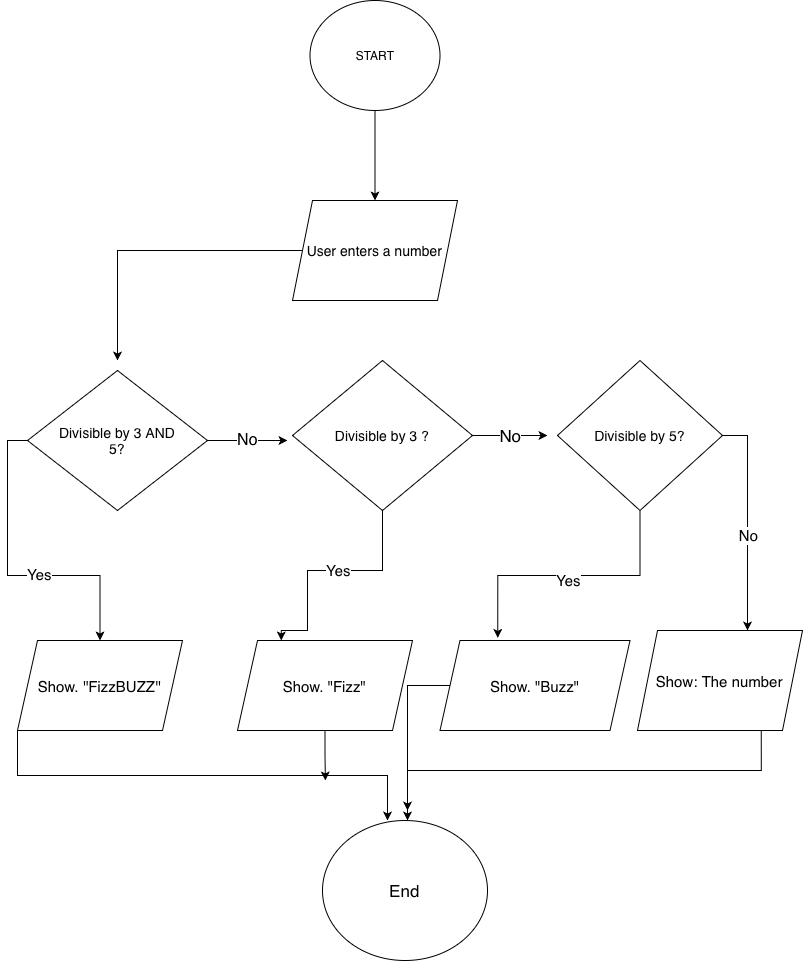

The diagram above was exported from draw.io. Its source (the exported page's mxGraphModel, read from the mxfile embedded in the PNG):
<mxGraphModel dx="1075" dy="723" grid="1" gridSize="10" guides="1" tooltips="1" connect="1" arrows="1" fold="1" page="1" pageScale="1" pageWidth="827" pageHeight="1169" math="0" shadow="0">
  <root>
    <mxCell id="0" />
    <mxCell id="1" parent="0" />
    <mxCell id="Y6awtDAfRZfs0BaXjYpu-38" edge="1" parent="1" source="Y6awtDAfRZfs0BaXjYpu-1" style="edgeStyle=orthogonalEdgeStyle;rounded=0;orthogonalLoop=1;jettySize=auto;html=1;exitX=0.5;exitY=1;exitDx=0;exitDy=0;entryX=0.5;entryY=0;entryDx=0;entryDy=0;" target="Y6awtDAfRZfs0BaXjYpu-29">
      <mxGeometry relative="1" as="geometry" />
    </mxCell>
    <mxCell id="Y6awtDAfRZfs0BaXjYpu-1" parent="1" style="ellipse;whiteSpace=wrap;html=1;shapeInside=1;" value="START" vertex="1">
      <mxGeometry height="110" width="130" x="332.5" y="30" as="geometry" />
    </mxCell>
    <mxCell id="Y6awtDAfRZfs0BaXjYpu-85" edge="1" parent="1" source="Y6awtDAfRZfs0BaXjYpu-29" style="edgeStyle=orthogonalEdgeStyle;rounded=0;orthogonalLoop=1;jettySize=auto;html=1;exitX=0;exitY=0.5;exitDx=0;exitDy=0;">
      <mxGeometry relative="1" as="geometry">
        <mxPoint x="140" y="390" as="targetPoint" />
      </mxGeometry>
    </mxCell>
    <mxCell id="Y6awtDAfRZfs0BaXjYpu-29" parent="1" style="shape=parallelogram;perimeter=parallelogramPerimeter;whiteSpace=wrap;html=1;shapeInside=1;fixedSize=1;" value="&lt;font style=&quot;font-size: 14px;&quot;&gt;User enters a number&lt;/font&gt;" vertex="1">
      <mxGeometry height="100" width="165" x="315" y="230" as="geometry" />
    </mxCell>
    <mxCell id="Y6awtDAfRZfs0BaXjYpu-86" edge="1" parent="1" source="Y6awtDAfRZfs0BaXjYpu-81" style="edgeStyle=orthogonalEdgeStyle;rounded=0;orthogonalLoop=1;jettySize=auto;html=1;" value="&lt;font style=&quot;font-size: 16px;&quot;&gt;No&lt;/font&gt;">
      <mxGeometry relative="1" as="geometry">
        <mxPoint x="310" y="470" as="targetPoint" />
      </mxGeometry>
    </mxCell>
    <mxCell id="Y6awtDAfRZfs0BaXjYpu-88" edge="1" parent="1" source="Y6awtDAfRZfs0BaXjYpu-81" style="edgeStyle=orthogonalEdgeStyle;rounded=0;orthogonalLoop=1;jettySize=auto;html=1;exitX=0;exitY=0.5;exitDx=0;exitDy=0;" target="Y6awtDAfRZfs0BaXjYpu-89">
      <mxGeometry relative="1" as="geometry">
        <mxPoint x="100" y="700" as="targetPoint" />
      </mxGeometry>
    </mxCell>
    <mxCell id="Y6awtDAfRZfs0BaXjYpu-96" connectable="0" parent="Y6awtDAfRZfs0BaXjYpu-88" style="edgeLabel;html=1;align=center;verticalAlign=middle;resizable=0;points=[];" value="&lt;font style=&quot;font-size: 15px;&quot;&gt;Yes&lt;/font&gt;" vertex="1">
      <mxGeometry relative="1" x="0.1913" y="1" as="geometry">
        <mxPoint as="offset" />
      </mxGeometry>
    </mxCell>
    <mxCell id="Y6awtDAfRZfs0BaXjYpu-81" parent="1" style="rhombus;whiteSpace=wrap;html=1;shapeInside=1;shadow=1;" value="&lt;font style=&quot;font-size: 14px;&quot;&gt;Divisible by 3 AND 5?&lt;/font&gt;" vertex="1">
      <mxGeometry height="140" width="180" x="50" y="400" as="geometry" />
    </mxCell>
    <mxCell id="Y6awtDAfRZfs0BaXjYpu-87" edge="1" parent="1" source="Y6awtDAfRZfs0BaXjYpu-83" style="edgeStyle=orthogonalEdgeStyle;rounded=0;orthogonalLoop=1;jettySize=auto;html=1;" value="&lt;font style=&quot;font-size: 17px;&quot;&gt;No&lt;/font&gt;">
      <mxGeometry relative="1" as="geometry">
        <mxPoint x="570" y="465" as="targetPoint" />
      </mxGeometry>
    </mxCell>
    <mxCell id="Y6awtDAfRZfs0BaXjYpu-91" edge="1" parent="1" source="Y6awtDAfRZfs0BaXjYpu-83" style="edgeStyle=orthogonalEdgeStyle;rounded=0;orthogonalLoop=1;jettySize=auto;html=1;exitX=0.5;exitY=1;exitDx=0;exitDy=0;entryX=0.25;entryY=0;entryDx=0;entryDy=0;" target="Y6awtDAfRZfs0BaXjYpu-90">
      <mxGeometry relative="1" x="-0.481" as="geometry">
        <Array as="points">
          <mxPoint x="405" y="600" />
          <mxPoint x="330" y="600" />
          <mxPoint x="330" y="660" />
          <mxPoint x="303.8" y="660" />
        </Array>
        <mxPoint x="404.51807228915663" y="660" as="targetPoint" />
      </mxGeometry>
    </mxCell>
    <mxCell id="Y6awtDAfRZfs0BaXjYpu-95" connectable="0" parent="Y6awtDAfRZfs0BaXjYpu-91" style="edgeLabel;html=1;align=center;verticalAlign=middle;resizable=0;points=[];" value="&lt;font style=&quot;font-size: 15px;&quot;&gt;Yes&lt;/font&gt;" vertex="1">
      <mxGeometry relative="1" x="-0.4896" y="1" as="geometry">
        <mxPoint x="-46" as="offset" />
      </mxGeometry>
    </mxCell>
    <mxCell id="Y6awtDAfRZfs0BaXjYpu-83" parent="1" style="rhombus;whiteSpace=wrap;html=1;shapeInside=1;" value="&lt;span style=&quot;font-size: 14px;&quot;&gt;Divisible by 3 ?&lt;/span&gt;" vertex="1">
      <mxGeometry height="150" width="180" x="315" y="390" as="geometry" />
    </mxCell>
    <mxCell id="Y6awtDAfRZfs0BaXjYpu-100" edge="1" parent="1" source="Y6awtDAfRZfs0BaXjYpu-84" style="edgeStyle=orthogonalEdgeStyle;rounded=0;orthogonalLoop=1;jettySize=auto;html=1;exitX=1;exitY=0.5;exitDx=0;exitDy=0;">
      <mxGeometry relative="1" as="geometry">
        <mxPoint x="770" y="660" as="targetPoint" />
      </mxGeometry>
    </mxCell>
    <mxCell id="Y6awtDAfRZfs0BaXjYpu-101" connectable="0" parent="Y6awtDAfRZfs0BaXjYpu-100" style="edgeLabel;html=1;align=center;verticalAlign=middle;resizable=0;points=[];" value="&lt;font style=&quot;font-size: 15px;&quot;&gt;No&lt;/font&gt;" vertex="1">
      <mxGeometry relative="1" x="0.125" as="geometry">
        <mxPoint as="offset" />
      </mxGeometry>
    </mxCell>
    <mxCell id="Y6awtDAfRZfs0BaXjYpu-84" parent="1" style="rhombus;whiteSpace=wrap;html=1;shapeInside=1;" value="&lt;span style=&quot;font-size: 14px;&quot;&gt;Divisible by 5?&lt;/span&gt;" vertex="1">
      <mxGeometry height="150" width="165" x="580" y="390" as="geometry" />
    </mxCell>
    <mxCell id="Y6awtDAfRZfs0BaXjYpu-102" edge="1" parent="1" source="Y6awtDAfRZfs0BaXjYpu-89" style="edgeStyle=orthogonalEdgeStyle;rounded=0;orthogonalLoop=1;jettySize=auto;html=1;exitX=0;exitY=1;exitDx=0;exitDy=0;">
      <mxGeometry relative="1" as="geometry">
        <mxPoint x="410" y="850" as="targetPoint" />
      </mxGeometry>
    </mxCell>
    <mxCell id="Y6awtDAfRZfs0BaXjYpu-89" parent="1" style="shape=parallelogram;perimeter=parallelogramPerimeter;whiteSpace=wrap;html=1;shapeInside=1;fixedSize=1;" value="&lt;font style=&quot;font-size: 15px;&quot;&gt;Show. ''FizzBUZZ''&lt;/font&gt;&lt;div&gt;&lt;br&gt;&lt;/div&gt;" vertex="1">
      <mxGeometry height="90" width="165" x="40" y="670" as="geometry" />
    </mxCell>
    <mxCell id="Y6awtDAfRZfs0BaXjYpu-109" edge="1" parent="1" source="Y6awtDAfRZfs0BaXjYpu-90" style="edgeStyle=orthogonalEdgeStyle;rounded=0;orthogonalLoop=1;jettySize=auto;html=1;exitX=0.5;exitY=1;exitDx=0;exitDy=0;">
      <mxGeometry relative="1" as="geometry">
        <mxPoint x="347.8915662650604" y="810" as="targetPoint" />
      </mxGeometry>
    </mxCell>
    <mxCell id="Y6awtDAfRZfs0BaXjYpu-90" parent="1" style="shape=parallelogram;perimeter=parallelogramPerimeter;whiteSpace=wrap;html=1;shapeInside=1;fixedSize=1;" value="&lt;font style=&quot;font-size: 15px;&quot;&gt;Show. &quot;Fizz&quot;&lt;/font&gt;" vertex="1">
      <mxGeometry height="90" width="175" x="260" y="670" as="geometry" />
    </mxCell>
    <mxCell id="Y6awtDAfRZfs0BaXjYpu-107" edge="1" parent="1" source="Y6awtDAfRZfs0BaXjYpu-92" style="edgeStyle=orthogonalEdgeStyle;rounded=0;orthogonalLoop=1;jettySize=auto;html=1;">
      <mxGeometry relative="1" as="geometry">
        <mxPoint x="430" y="850" as="targetPoint" />
      </mxGeometry>
    </mxCell>
    <mxCell id="Y6awtDAfRZfs0BaXjYpu-92" parent="1" style="shape=parallelogram;perimeter=parallelogramPerimeter;whiteSpace=wrap;html=1;shapeInside=1;fixedSize=1;" value="&lt;span style=&quot;font-size: 15px;&quot;&gt;Show. &quot;Buzz&quot;&lt;/span&gt;" vertex="1">
      <mxGeometry height="90" width="190" x="462.5" y="670" as="geometry" />
    </mxCell>
    <mxCell id="Y6awtDAfRZfs0BaXjYpu-97" edge="1" parent="1" source="Y6awtDAfRZfs0BaXjYpu-84" style="edgeStyle=orthogonalEdgeStyle;rounded=0;orthogonalLoop=1;jettySize=auto;html=1;exitX=0.5;exitY=1;exitDx=0;exitDy=0;entryX=0.304;entryY=-0.029;entryDx=0;entryDy=0;entryPerimeter=0;" target="Y6awtDAfRZfs0BaXjYpu-92">
      <mxGeometry relative="1" as="geometry" />
    </mxCell>
    <mxCell id="Y6awtDAfRZfs0BaXjYpu-98" connectable="0" parent="Y6awtDAfRZfs0BaXjYpu-97" style="edgeLabel;html=1;align=center;verticalAlign=middle;resizable=0;points=[];" value="&lt;font style=&quot;font-size: 15px;&quot;&gt;Yes&lt;/font&gt;" vertex="1">
      <mxGeometry relative="1" x="0.0196" y="5" as="geometry">
        <mxPoint as="offset" />
      </mxGeometry>
    </mxCell>
    <mxCell id="Y6awtDAfRZfs0BaXjYpu-108" edge="1" parent="1" source="Y6awtDAfRZfs0BaXjYpu-99" style="edgeStyle=orthogonalEdgeStyle;rounded=0;orthogonalLoop=1;jettySize=auto;html=1;exitX=0.75;exitY=1;exitDx=0;exitDy=0;">
      <mxGeometry relative="1" as="geometry">
        <mxPoint x="430" y="840" as="targetPoint" />
      </mxGeometry>
    </mxCell>
    <mxCell id="Y6awtDAfRZfs0BaXjYpu-99" parent="1" style="shape=parallelogram;perimeter=parallelogramPerimeter;whiteSpace=wrap;html=1;shapeInside=1;fixedSize=1;" value="&lt;span style=&quot;font-size: 15px;&quot;&gt;Show: The number&lt;/span&gt;" vertex="1">
      <mxGeometry height="100" width="165" x="660" y="660" as="geometry" />
    </mxCell>
    <mxCell id="Y6awtDAfRZfs0BaXjYpu-110" parent="1" style="ellipse;whiteSpace=wrap;html=1;shapeInside=1;" value="&lt;font style=&quot;font-size: 17px;&quot;&gt;End&lt;/font&gt;" vertex="1">
      <mxGeometry height="140" width="165" x="345" y="850" as="geometry" />
    </mxCell>
  </root>
</mxGraphModel>